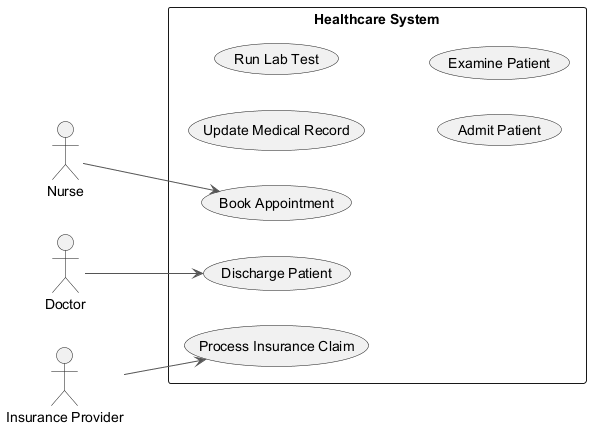

The diagram above was rendered by PlantUML. Its source (embedded in the PNG):
@startuml
skinparam backgroundColor #FFFFFF
skinparam classBackgroundColor #F3E5F5
skinparam classBorderColor #6A1B9A
skinparam ArrowColor #555555
left to right direction
actor "Nurse" as N
actor "Doctor" as D
actor "Insurance Provider" as IP
rectangle "Healthcare System" {
  usecase "Discharge Patient" as UC_DischargePatient
  usecase "Update Medical Record" as UC_UpdateMedicalRecord
  usecase "Run Lab Test" as UC_RunLabTest
  usecase "Admit Patient" as UC_AdmitPatient
  usecase "Process Insurance Claim" as UC_ProcessInsuranceClaim
  usecase "Examine Patient" as UC_ExaminePatient
  usecase "Book Appointment" as UC_BookAppointment
}
N --> UC_BookAppointment
D --> UC_DischargePatient
IP --> UC_ProcessInsuranceClaim
@enduml